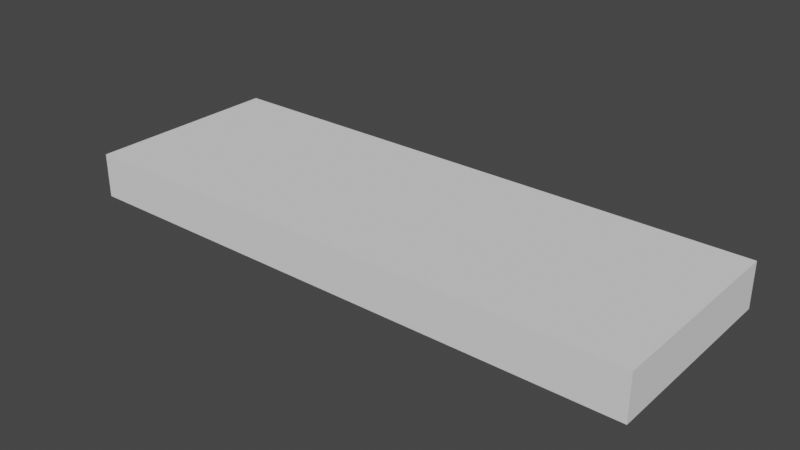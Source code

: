 # Source: passagemodel.blend  (saved by Blender 3.5.10; exported with 4.5.12 LTS)
import bpy
from mathutils import Matrix  # noqa: F401  (used for matrix-valued properties, if any)

bpy.ops.wm.read_factory_settings(use_empty=True)
scene = bpy.context.scene
scene.name = 'Scene'

# ---- collections
col_collection = bpy.data.collections.new('Collection'); scene.collection.children.link(col_collection)

# ---- world
world_world = bpy.data.worlds.new('World'); scene.world = world_world
world_world.use_nodes = True; world_world.node_tree.nodes.clear()
_N = world_world.node_tree.nodes; _L = world_world.node_tree.links
n0 = _N.new('ShaderNodeOutputWorld'); n0.name = 'World Output'; n0.location = (300, 300)
n1 = _N.new('ShaderNodeBackground'); n1.name = 'Background'; n1.location = (10, 300)
n1.inputs[0].default_value = (0.05088, 0.05088, 0.05088, 1.0)
_L.new(n1.outputs[0], n0.inputs[0])
n0.is_active_output = True
world_world.color = (0.05088, 0.05088, 0.05088)
world_world.use_sun_shadow = False
world_world.sun_shadow_jitter_overblur = 0.0

# ---- meshes
me_cube_001 = bpy.data.meshes.new('Cube.001')
me_cube_001.from_pydata([(0.4011, 0.3539, 0.007132), (0.4011, 0.3539, 0.1656), (0.4027, -0.3555, 0.007132), (0.4027, -0.3555, 0.1656), (-1.638, 0.3494, 0.007132), (-1.638, 0.3494, 0.1656), (-1.636, -0.36, 0.007132), (-1.636, -0.36, 0.1656)], [], [(0, 1, 3, 2), (2, 3, 7, 6), (6, 7, 5, 4), (4, 5, 1, 0), (2, 6, 4, 0), (7, 3, 1, 5)])
_uv = me_cube_001.uv_layers.new(name='UVMap')
_uv.uv.foreach_set('vector', [0.375, 0.0, 0.625, 0.0, 0.625, 0.25, 0.375, 0.25, 0.375, 0.25, 0.625, 0.25, 0.625, 0.5, 0.375, 0.5, 0.375, 0.5, 0.625, 0.5, 0.625, 0.75, 0.375, 0.75, 0.375, 0.75, 0.625, 0.75, 0.625, 1.0, 0.375, 1.0, 0.125, 0.5, 0.375, 0.5, 0.375, 0.75, 0.125, 0.75, 0.625, 0.5, 0.875, 0.5, 0.875, 0.75, 0.625, 0.75])
me_cube_001.update()

# ---- objects
ob_cube = bpy.data.objects.new('Cube', me_cube_001)

# ---- transforms, parenting, visibility, modifiers, constraints
ob_cube.location = (0.0, 0.0, 0.0)

# ---- collection membership
col_collection.objects.link(ob_cube)

# ---- scene / render settings (as saved in the file)
scene.frame_start = 1; scene.frame_end = 250; scene.frame_set(1)
scene.render.engine = 'BLENDER_EEVEE_NEXT'
scene.cycles.sampling_pattern = 'TABULATED_SOBOL'
scene.view_settings.view_transform = 'Filmic'
bpy.context.view_layer.update()

# ---- added for rendering (the .blend has no active camera and no usable light): camera, sun
cam_auto = bpy.data.cameras.new('AutoCamera')
cam_auto.lens = 50.0
cam_auto.sensor_width = 36.0
cam_auto.clip_end = 1000.0
ob_auto_camera = bpy.data.objects.new('AutoCamera', cam_auto)
scene.collection.objects.link(ob_auto_camera)
ob_auto_camera.location = (1.38795, -2.40968, 1.69079)
ob_auto_camera.rotation_euler = (1.09748, -7.21219e-08, 0.694738)
scene.camera = ob_auto_camera
light_auto_sun = bpy.data.lights.new('AutoSun', 'SUN')
light_auto_sun.energy = 3.0
light_auto_sun.angle = 0.0523599
ob_auto_sun = bpy.data.objects.new('AutoSun', light_auto_sun)
scene.collection.objects.link(ob_auto_sun)
ob_auto_sun.rotation_euler = (0.872665, 0.174533, 0.523599)
bpy.context.view_layer.update()
